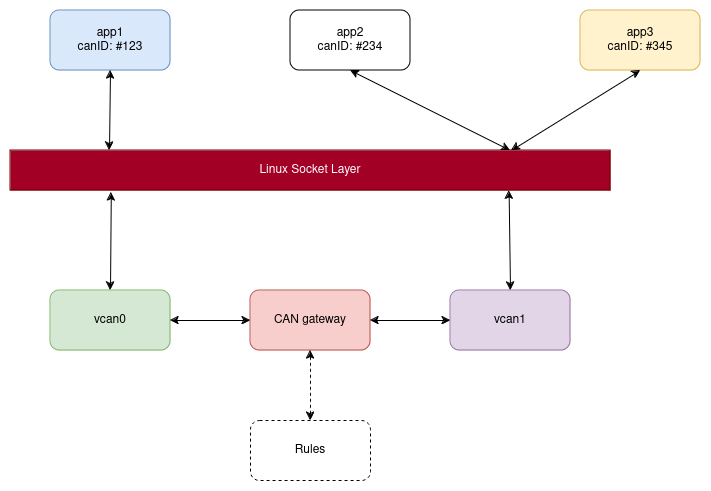

The diagram above was exported from draw.io. Its source (the exported page's mxGraphModel, read from the mxfile embedded in the PNG):
<mxGraphModel dx="1364" dy="758" grid="1" gridSize="10" guides="1" tooltips="1" connect="1" arrows="1" fold="1" page="1" pageScale="1" pageWidth="850" pageHeight="1100" math="0" shadow="0">
  <root>
    <mxCell id="0" />
    <mxCell id="1" parent="0" />
    <mxCell id="MGBqns_bvfAA4KM-G6Kp-1" value="Linux Socket Layer" style="rounded=0;whiteSpace=wrap;html=1;fillColor=#a20025;fontColor=#ffffff;strokeColor=#6F0000;" parent="1" vertex="1">
      <mxGeometry x="120" y="320" width="600" height="40" as="geometry" />
    </mxCell>
    <mxCell id="MGBqns_bvfAA4KM-G6Kp-2" value="app1&lt;br&gt;canID: #123" style="rounded=1;whiteSpace=wrap;html=1;fillColor=#dae8fc;strokeColor=#6c8ebf;" parent="1" vertex="1">
      <mxGeometry x="160" y="180" width="120" height="60" as="geometry" />
    </mxCell>
    <mxCell id="MGBqns_bvfAA4KM-G6Kp-4" value="&lt;div&gt;app3&lt;/div&gt;&lt;div&gt;canID: #345&lt;br&gt;&lt;/div&gt;" style="rounded=1;whiteSpace=wrap;html=1;fillColor=#fff2cc;strokeColor=#d6b656;" parent="1" vertex="1">
      <mxGeometry x="690" y="180" width="120" height="60" as="geometry" />
    </mxCell>
    <mxCell id="MGBqns_bvfAA4KM-G6Kp-5" value="vcan0" style="rounded=1;whiteSpace=wrap;html=1;fillColor=#d5e8d4;strokeColor=#82b366;" parent="1" vertex="1">
      <mxGeometry x="160" y="460" width="120" height="60" as="geometry" />
    </mxCell>
    <mxCell id="MGBqns_bvfAA4KM-G6Kp-6" value="vcan1" style="rounded=1;whiteSpace=wrap;html=1;fillColor=#e1d5e7;strokeColor=#9673a6;" parent="1" vertex="1">
      <mxGeometry x="560" y="460" width="120" height="60" as="geometry" />
    </mxCell>
    <mxCell id="MGBqns_bvfAA4KM-G6Kp-7" value="CAN gateway" style="rounded=1;whiteSpace=wrap;html=1;fillColor=#f8cecc;strokeColor=#b85450;" parent="1" vertex="1">
      <mxGeometry x="360" y="460" width="120" height="60" as="geometry" />
    </mxCell>
    <mxCell id="MGBqns_bvfAA4KM-G6Kp-8" value="" style="endArrow=classic;startArrow=classic;html=1;rounded=0;exitX=1;exitY=0.5;exitDx=0;exitDy=0;" parent="1" source="MGBqns_bvfAA4KM-G6Kp-5" target="MGBqns_bvfAA4KM-G6Kp-7" edge="1">
      <mxGeometry width="50" height="50" relative="1" as="geometry">
        <mxPoint x="400" y="370" as="sourcePoint" />
        <mxPoint x="450" y="320" as="targetPoint" />
      </mxGeometry>
    </mxCell>
    <mxCell id="MGBqns_bvfAA4KM-G6Kp-9" value="" style="endArrow=classic;startArrow=classic;html=1;rounded=0;entryX=0;entryY=0.5;entryDx=0;entryDy=0;exitX=1;exitY=0.5;exitDx=0;exitDy=0;" parent="1" source="MGBqns_bvfAA4KM-G6Kp-7" target="MGBqns_bvfAA4KM-G6Kp-6" edge="1">
      <mxGeometry width="50" height="50" relative="1" as="geometry">
        <mxPoint x="400" y="370" as="sourcePoint" />
        <mxPoint x="450" y="320" as="targetPoint" />
      </mxGeometry>
    </mxCell>
    <mxCell id="MGBqns_bvfAA4KM-G6Kp-10" value="" style="endArrow=classic;startArrow=classic;html=1;rounded=0;entryX=0.5;entryY=1;entryDx=0;entryDy=0;exitX=0.165;exitY=0;exitDx=0;exitDy=0;exitPerimeter=0;" parent="1" source="MGBqns_bvfAA4KM-G6Kp-1" target="MGBqns_bvfAA4KM-G6Kp-2" edge="1">
      <mxGeometry width="50" height="50" relative="1" as="geometry">
        <mxPoint x="400" y="370" as="sourcePoint" />
        <mxPoint x="450" y="320" as="targetPoint" />
      </mxGeometry>
    </mxCell>
    <mxCell id="MGBqns_bvfAA4KM-G6Kp-11" value="" style="endArrow=classic;startArrow=classic;html=1;rounded=0;entryX=0.5;entryY=0;entryDx=0;entryDy=0;exitX=0.168;exitY=1.05;exitDx=0;exitDy=0;exitPerimeter=0;" parent="1" source="MGBqns_bvfAA4KM-G6Kp-1" target="MGBqns_bvfAA4KM-G6Kp-5" edge="1">
      <mxGeometry width="50" height="50" relative="1" as="geometry">
        <mxPoint x="400" y="370" as="sourcePoint" />
        <mxPoint x="450" y="320" as="targetPoint" />
      </mxGeometry>
    </mxCell>
    <mxCell id="MGBqns_bvfAA4KM-G6Kp-12" value="" style="endArrow=classic;startArrow=classic;html=1;rounded=0;entryX=0.5;entryY=1;entryDx=0;entryDy=0;" parent="1" target="MGBqns_bvfAA4KM-G6Kp-4" edge="1">
      <mxGeometry width="50" height="50" relative="1" as="geometry">
        <mxPoint x="621" y="320" as="sourcePoint" />
        <mxPoint x="450" y="320" as="targetPoint" />
      </mxGeometry>
    </mxCell>
    <mxCell id="MGBqns_bvfAA4KM-G6Kp-13" value="" style="endArrow=classic;startArrow=classic;html=1;rounded=0;entryX=0.831;entryY=1.004;entryDx=0;entryDy=0;entryPerimeter=0;exitX=0.5;exitY=0;exitDx=0;exitDy=0;" parent="1" source="MGBqns_bvfAA4KM-G6Kp-6" target="MGBqns_bvfAA4KM-G6Kp-1" edge="1">
      <mxGeometry width="50" height="50" relative="1" as="geometry">
        <mxPoint x="290" y="410" as="sourcePoint" />
        <mxPoint x="340" y="360" as="targetPoint" />
      </mxGeometry>
    </mxCell>
    <mxCell id="MGBqns_bvfAA4KM-G6Kp-14" value="app2&lt;br&gt;canID: #234" style="rounded=1;whiteSpace=wrap;html=1;" parent="1" vertex="1">
      <mxGeometry x="400" y="180" width="120" height="60" as="geometry" />
    </mxCell>
    <mxCell id="MGBqns_bvfAA4KM-G6Kp-15" value="" style="endArrow=classic;startArrow=classic;html=1;rounded=0;entryX=0.5;entryY=1;entryDx=0;entryDy=0;exitX=0.833;exitY=0;exitDx=0;exitDy=0;exitPerimeter=0;" parent="1" source="MGBqns_bvfAA4KM-G6Kp-1" target="MGBqns_bvfAA4KM-G6Kp-14" edge="1">
      <mxGeometry width="50" height="50" relative="1" as="geometry">
        <mxPoint x="430" y="430" as="sourcePoint" />
        <mxPoint x="480" y="380" as="targetPoint" />
      </mxGeometry>
    </mxCell>
    <mxCell id="MGBqns_bvfAA4KM-G6Kp-16" value="Rules" style="rounded=1;whiteSpace=wrap;html=1;dashed=1;" parent="1" vertex="1">
      <mxGeometry x="360" y="590" width="120" height="60" as="geometry" />
    </mxCell>
    <mxCell id="MGBqns_bvfAA4KM-G6Kp-17" value="" style="endArrow=classic;startArrow=classic;html=1;rounded=0;exitX=0.5;exitY=0;exitDx=0;exitDy=0;entryX=0.5;entryY=1;entryDx=0;entryDy=0;strokeColor=none;" parent="1" source="MGBqns_bvfAA4KM-G6Kp-16" target="MGBqns_bvfAA4KM-G6Kp-7" edge="1">
      <mxGeometry width="50" height="50" relative="1" as="geometry">
        <mxPoint x="430" y="480" as="sourcePoint" />
        <mxPoint x="480" y="430" as="targetPoint" />
      </mxGeometry>
    </mxCell>
    <mxCell id="MGBqns_bvfAA4KM-G6Kp-18" value="" style="endArrow=classic;startArrow=classic;html=1;rounded=0;dashed=1;" parent="1" target="MGBqns_bvfAA4KM-G6Kp-16" edge="1">
      <mxGeometry width="50" height="50" relative="1" as="geometry">
        <mxPoint x="420" y="520" as="sourcePoint" />
        <mxPoint x="480" y="430" as="targetPoint" />
      </mxGeometry>
    </mxCell>
  </root>
</mxGraphModel>